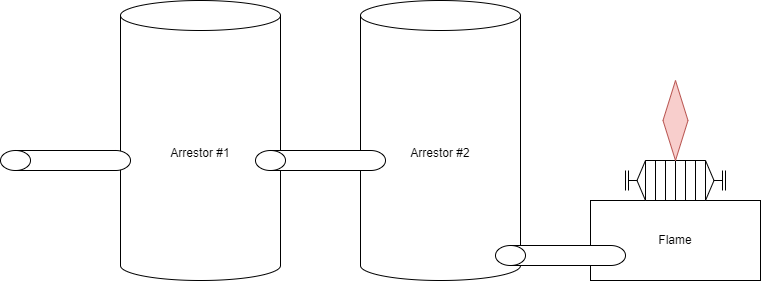

The diagram above was exported from draw.io. Its source (the exported page's mxGraphModel, read from the mxfile embedded in the PNG):
<mxGraphModel dx="1434" dy="758" grid="1" gridSize="10" guides="1" tooltips="1" connect="1" arrows="1" fold="1" page="1" pageScale="1" pageWidth="850" pageHeight="1100" math="0" shadow="0">
  <root>
    <mxCell id="0" />
    <mxCell id="1" parent="0" />
    <mxCell id="KPcUUljIt4uF2eYL7Z5A-1" value="Arrestor #1" style="shape=cylinder3;whiteSpace=wrap;html=1;boundedLbl=1;backgroundOutline=1;size=15;" vertex="1" parent="1">
      <mxGeometry x="150" y="80" width="160" height="280" as="geometry" />
    </mxCell>
    <mxCell id="KPcUUljIt4uF2eYL7Z5A-2" value="Arrestor #2" style="shape=cylinder3;whiteSpace=wrap;html=1;boundedLbl=1;backgroundOutline=1;size=15;" vertex="1" parent="1">
      <mxGeometry x="390" y="80" width="160" height="280" as="geometry" />
    </mxCell>
    <mxCell id="KPcUUljIt4uF2eYL7Z5A-3" value="Flame" style="rounded=0;whiteSpace=wrap;html=1;" vertex="1" parent="1">
      <mxGeometry x="620" y="280" width="170" height="80" as="geometry" />
    </mxCell>
    <mxCell id="KPcUUljIt4uF2eYL7Z5A-4" value="" style="verticalLabelPosition=bottom;outlineConnect=0;align=center;dashed=0;html=1;verticalAlign=top;shape=mxgraph.pid.misc.flame_arrestor;" vertex="1" parent="1">
      <mxGeometry x="655" y="240" width="100" height="40" as="geometry" />
    </mxCell>
    <mxCell id="KPcUUljIt4uF2eYL7Z5A-5" value="" style="rhombus;whiteSpace=wrap;html=1;fillColor=#f8cecc;strokeColor=#b85450;" vertex="1" parent="1">
      <mxGeometry x="692.5" y="160" width="25" height="80" as="geometry" />
    </mxCell>
    <mxCell id="KPcUUljIt4uF2eYL7Z5A-6" value="" style="shape=cylinder3;whiteSpace=wrap;html=1;boundedLbl=1;backgroundOutline=1;size=15;rotation=-90;" vertex="1" parent="1">
      <mxGeometry x="85" y="175" width="20" height="130" as="geometry" />
    </mxCell>
    <mxCell id="KPcUUljIt4uF2eYL7Z5A-7" value="" style="shape=cylinder3;whiteSpace=wrap;html=1;boundedLbl=1;backgroundOutline=1;size=15;rotation=-90;" vertex="1" parent="1">
      <mxGeometry x="340" y="175" width="20" height="130" as="geometry" />
    </mxCell>
    <mxCell id="KPcUUljIt4uF2eYL7Z5A-8" value="" style="shape=cylinder3;whiteSpace=wrap;html=1;boundedLbl=1;backgroundOutline=1;size=15;rotation=-90;" vertex="1" parent="1">
      <mxGeometry x="580" y="270" width="20" height="130" as="geometry" />
    </mxCell>
  </root>
</mxGraphModel>